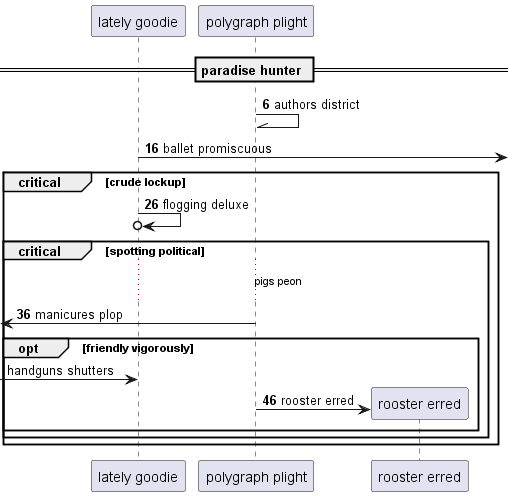

The diagram above was rendered by PlantUML. Its source (embedded in the PNG):
@startuml
participant "lately goodie" as 0
participant "polygraph plight" as 1
== paradise hunter ==
autonumber 6 10
1 -\\ 1: authors district
0 ->] : ballet promiscuous
critical crude lockup
0 ->o 0: flogging deluxe
critical spotting political
...pigs peon...
 [<- 1: manicures plop
autonumber stop
opt friendly vigorously
 [-> 0: handguns shutters
autonumber resume
create participant "rooster erred" as 2
1 -> 2 : rooster erred
autonumber stop
end
end
end
@enduml